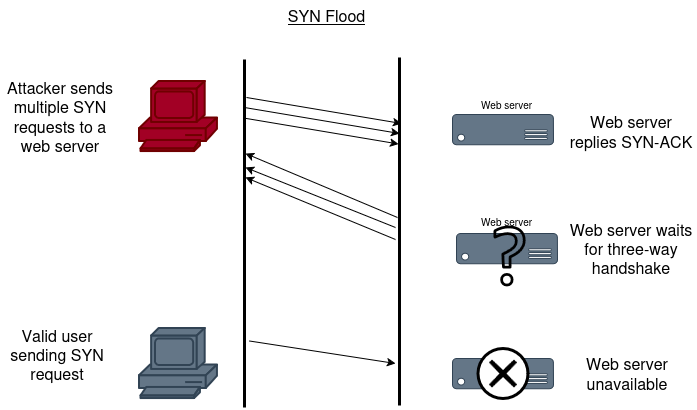

The diagram above was exported from draw.io. Its source (the exported page's mxGraphModel, read from the mxfile embedded in the PNG):
<mxGraphModel dx="1090" dy="725" grid="0" gridSize="10" guides="1" tooltips="1" connect="1" arrows="1" fold="1" page="1" pageScale="1" pageWidth="1100" pageHeight="850" background="light-dark(#FFFFFF,#FFFFFF)" math="0" shadow="0" adaptiveColors="none">
  <root>
    <mxCell id="0" />
    <mxCell id="1" parent="0" />
    <mxCell id="NIlTfTmv5OieUcF5c4Xv-1" parent="1" style="sketch=0;html=1;pointerEvents=1;dashed=0;fillColor=#a20025;strokeColor=#6F0000;strokeWidth=2;verticalLabelPosition=bottom;verticalAlign=top;align=center;outlineConnect=0;shape=mxgraph.cisco.computers_and_peripherals.pc;fontColor=#ffffff;direction=east;" value="" vertex="1">
      <mxGeometry height="70" width="78" x="345" y="220" as="geometry" />
    </mxCell>
    <mxCell id="NIlTfTmv5OieUcF5c4Xv-8" parent="1" style="sketch=0;html=1;pointerEvents=1;dashed=0;fillColor=#647687;strokeColor=#314354;strokeWidth=2;verticalLabelPosition=bottom;verticalAlign=top;align=center;outlineConnect=0;shape=mxgraph.cisco.computers_and_peripherals.pc;fontColor=#ffffff;" value="" vertex="1">
      <mxGeometry height="70" width="78" x="345" y="467" as="geometry" />
    </mxCell>
    <mxCell id="NIlTfTmv5OieUcF5c4Xv-18" parent="1" style="text;html=1;whiteSpace=wrap;strokeColor=none;fillColor=none;align=center;verticalAlign=middle;rounded=0;strokeWidth=1;fontSize=16;" value="&lt;div&gt;&lt;span style=&quot;color: light-dark(rgb(0, 0, 0), rgb(0, 0, 0));&quot;&gt;Attacker sends multiple SYN requests to a web server&lt;/span&gt;&lt;/div&gt;" vertex="1">
      <mxGeometry height="89" width="114" x="209" y="210.5" as="geometry" />
    </mxCell>
    <mxCell id="NIlTfTmv5OieUcF5c4Xv-19" parent="1" style="text;html=1;whiteSpace=wrap;strokeColor=none;fillColor=none;align=center;verticalAlign=middle;rounded=0;strokeWidth=1;fontSize=16;" value="Web server replies SYN-ACK" vertex="1">
      <mxGeometry height="43" width="132" x="771" y="248" as="geometry" />
    </mxCell>
    <mxCell id="ACRI-rTtNvSU_LAvrNEw-2" parent="1" style="text;html=1;whiteSpace=wrap;strokeColor=none;fillColor=none;align=center;verticalAlign=middle;rounded=0;strokeWidth=1;fontSize=16;fontStyle=4" value="SYN Flood" vertex="1">
      <mxGeometry height="30" width="259" x="403" y="139" as="geometry" />
    </mxCell>
    <mxCell id="y-07GQFdRWVb-Sa-2UwP-6" parent="1" style="verticalLabelPosition=bottom;html=1;verticalAlign=top;align=center;strokeColor=#314354;fillColor=#647687;shape=mxgraph.azure.server;fontColor=#ffffff;" value="" vertex="1">
      <mxGeometry height="30.3" width="101" x="658" y="253" as="geometry" />
    </mxCell>
    <mxCell id="Xs421EnCgz6isBX3iu2X-6" parent="1" style="text;html=1;whiteSpace=wrap;strokeColor=none;fillColor=none;align=center;verticalAlign=middle;rounded=0;strokeWidth=1;fontSize=16;" value="Valid user sending SYN request" vertex="1">
      <mxGeometry height="89" width="114" x="206" y="448" as="geometry" />
    </mxCell>
    <mxCell id="Xs421EnCgz6isBX3iu2X-7" parent="1" style="verticalLabelPosition=bottom;html=1;verticalAlign=top;align=center;strokeColor=#314354;fillColor=#647687;shape=mxgraph.azure.server;fontColor=#ffffff;" value="" vertex="1">
      <mxGeometry height="30.3" width="101" x="662" y="372" as="geometry" />
    </mxCell>
    <mxCell id="Xs421EnCgz6isBX3iu2X-8" parent="1" style="sketch=0;outlineConnect=0;fontColor=#232F3E;gradientColor=none;fillColor=light-dark(#000000,#000000);strokeColor=none;dashed=0;verticalLabelPosition=bottom;verticalAlign=top;align=center;html=1;fontSize=12;fontStyle=0;aspect=fixed;pointerEvents=1;shape=mxgraph.aws4.question;" value="" vertex="1">
      <mxGeometry height="61" width="32.06" x="699" y="364" as="geometry" />
    </mxCell>
    <mxCell id="Xs421EnCgz6isBX3iu2X-9" parent="1" style="text;html=1;whiteSpace=wrap;strokeColor=none;fillColor=none;align=center;verticalAlign=middle;rounded=0;strokeWidth=1;fontSize=16;" value="Web server waits for three-way handshake" vertex="1">
      <mxGeometry height="43" width="132" x="771" y="365.65" as="geometry" />
    </mxCell>
    <mxCell id="Xs421EnCgz6isBX3iu2X-10" parent="1" style="text;html=1;whiteSpace=wrap;strokeColor=none;fillColor=none;align=center;verticalAlign=middle;rounded=0;strokeWidth=1;fontSize=16;" value="&lt;font style=&quot;font-size: 10px;&quot;&gt;Web server&lt;/font&gt;" vertex="1">
      <mxGeometry height="28" width="83" x="671" y="227" as="geometry" />
    </mxCell>
    <mxCell id="Xs421EnCgz6isBX3iu2X-11" parent="1" style="text;html=1;whiteSpace=wrap;strokeColor=none;fillColor=none;align=center;verticalAlign=middle;rounded=0;strokeWidth=1;fontSize=16;" value="&lt;font style=&quot;font-size: 10px;&quot;&gt;Web server&lt;/font&gt;" vertex="1">
      <mxGeometry height="28" width="83" x="671" y="344" as="geometry" />
    </mxCell>
    <mxCell id="Xs421EnCgz6isBX3iu2X-12" parent="1" style="verticalLabelPosition=bottom;html=1;verticalAlign=top;align=center;strokeColor=#314354;fillColor=#647687;shape=mxgraph.azure.server;fontColor=#ffffff;" value="" vertex="1">
      <mxGeometry height="30.3" width="101" x="658" y="497" as="geometry" />
    </mxCell>
    <mxCell id="Xs421EnCgz6isBX3iu2X-14" parent="1" style="text;html=1;whiteSpace=wrap;strokeColor=none;fillColor=none;align=center;verticalAlign=middle;rounded=0;strokeWidth=1;fontSize=16;" value="Web server unavailable" vertex="1">
      <mxGeometry height="43" width="132" x="767" y="490.65" as="geometry" />
    </mxCell>
    <mxCell id="Xs421EnCgz6isBX3iu2X-15" parent="1" style="points=[[0.145,0.145,0],[0.5,0,0],[0.855,0.145,0],[1,0.5,0],[0.855,0.855,0],[0.5,1,0],[0.145,0.855,0],[0,0.5,0]];shape=mxgraph.bpmn.event;html=1;verticalLabelPosition=bottom;labelBackgroundColor=#ffffff;verticalAlign=top;align=center;perimeter=ellipsePerimeter;outlineConnect=0;aspect=fixed;outline=end;symbol=cancel;" value="" vertex="1">
      <mxGeometry height="50" width="50" x="683.5" y="487" as="geometry" />
    </mxCell>
    <mxCell id="Xs421EnCgz6isBX3iu2X-16" edge="1" parent="1" style="endArrow=none;html=1;rounded=0;strokeWidth=3;" value="">
      <mxGeometry height="50" relative="1" width="50" as="geometry">
        <mxPoint x="450" y="546" as="sourcePoint" />
        <mxPoint x="450" y="198" as="targetPoint" />
      </mxGeometry>
    </mxCell>
    <mxCell id="Xs421EnCgz6isBX3iu2X-18" edge="1" parent="1" style="endArrow=none;html=1;rounded=0;strokeWidth=3;" value="">
      <mxGeometry height="50" relative="1" width="50" as="geometry">
        <mxPoint x="605" y="544" as="sourcePoint" />
        <mxPoint x="605" y="196" as="targetPoint" />
      </mxGeometry>
    </mxCell>
    <mxCell id="Xs421EnCgz6isBX3iu2X-19" edge="1" parent="1" style="endArrow=classic;html=1;rounded=0;" value="">
      <mxGeometry height="50" relative="1" width="50" as="geometry">
        <mxPoint x="452" y="236" as="sourcePoint" />
        <mxPoint x="607" y="262" as="targetPoint" />
      </mxGeometry>
    </mxCell>
    <mxCell id="Xs421EnCgz6isBX3iu2X-20" edge="1" parent="1" style="endArrow=classic;html=1;rounded=0;" value="">
      <mxGeometry height="50" relative="1" width="50" as="geometry">
        <mxPoint x="450" y="246" as="sourcePoint" />
        <mxPoint x="605" y="272" as="targetPoint" />
      </mxGeometry>
    </mxCell>
    <mxCell id="Xs421EnCgz6isBX3iu2X-21" edge="1" parent="1" style="endArrow=classic;html=1;rounded=0;" value="">
      <mxGeometry height="50" relative="1" width="50" as="geometry">
        <mxPoint x="455" y="479.5" as="sourcePoint" />
        <mxPoint x="601" y="502" as="targetPoint" />
      </mxGeometry>
    </mxCell>
    <mxCell id="Xs421EnCgz6isBX3iu2X-22" edge="1" parent="1" style="endArrow=classic;html=1;rounded=0;" value="">
      <mxGeometry height="50" relative="1" width="50" as="geometry">
        <mxPoint x="603" y="356" as="sourcePoint" />
        <mxPoint x="451" y="292" as="targetPoint" />
      </mxGeometry>
    </mxCell>
    <mxCell id="Xs421EnCgz6isBX3iu2X-23" edge="1" parent="1" style="endArrow=classic;html=1;rounded=0;" value="">
      <mxGeometry height="50" relative="1" width="50" as="geometry">
        <mxPoint x="601" y="366" as="sourcePoint" />
        <mxPoint x="451" y="306" as="targetPoint" />
      </mxGeometry>
    </mxCell>
    <mxCell id="Xs421EnCgz6isBX3iu2X-24" edge="1" parent="1" style="endArrow=classic;html=1;rounded=0;" value="">
      <mxGeometry height="50" relative="1" width="50" as="geometry">
        <mxPoint x="601" y="378" as="sourcePoint" />
        <mxPoint x="451" y="316" as="targetPoint" />
      </mxGeometry>
    </mxCell>
    <mxCell id="Xs421EnCgz6isBX3iu2X-25" edge="1" parent="1" style="endArrow=classic;html=1;rounded=0;" value="">
      <mxGeometry height="50" relative="1" width="50" as="geometry">
        <mxPoint x="449" y="256.5" as="sourcePoint" />
        <mxPoint x="604" y="282.5" as="targetPoint" />
      </mxGeometry>
    </mxCell>
  </root>
</mxGraphModel>